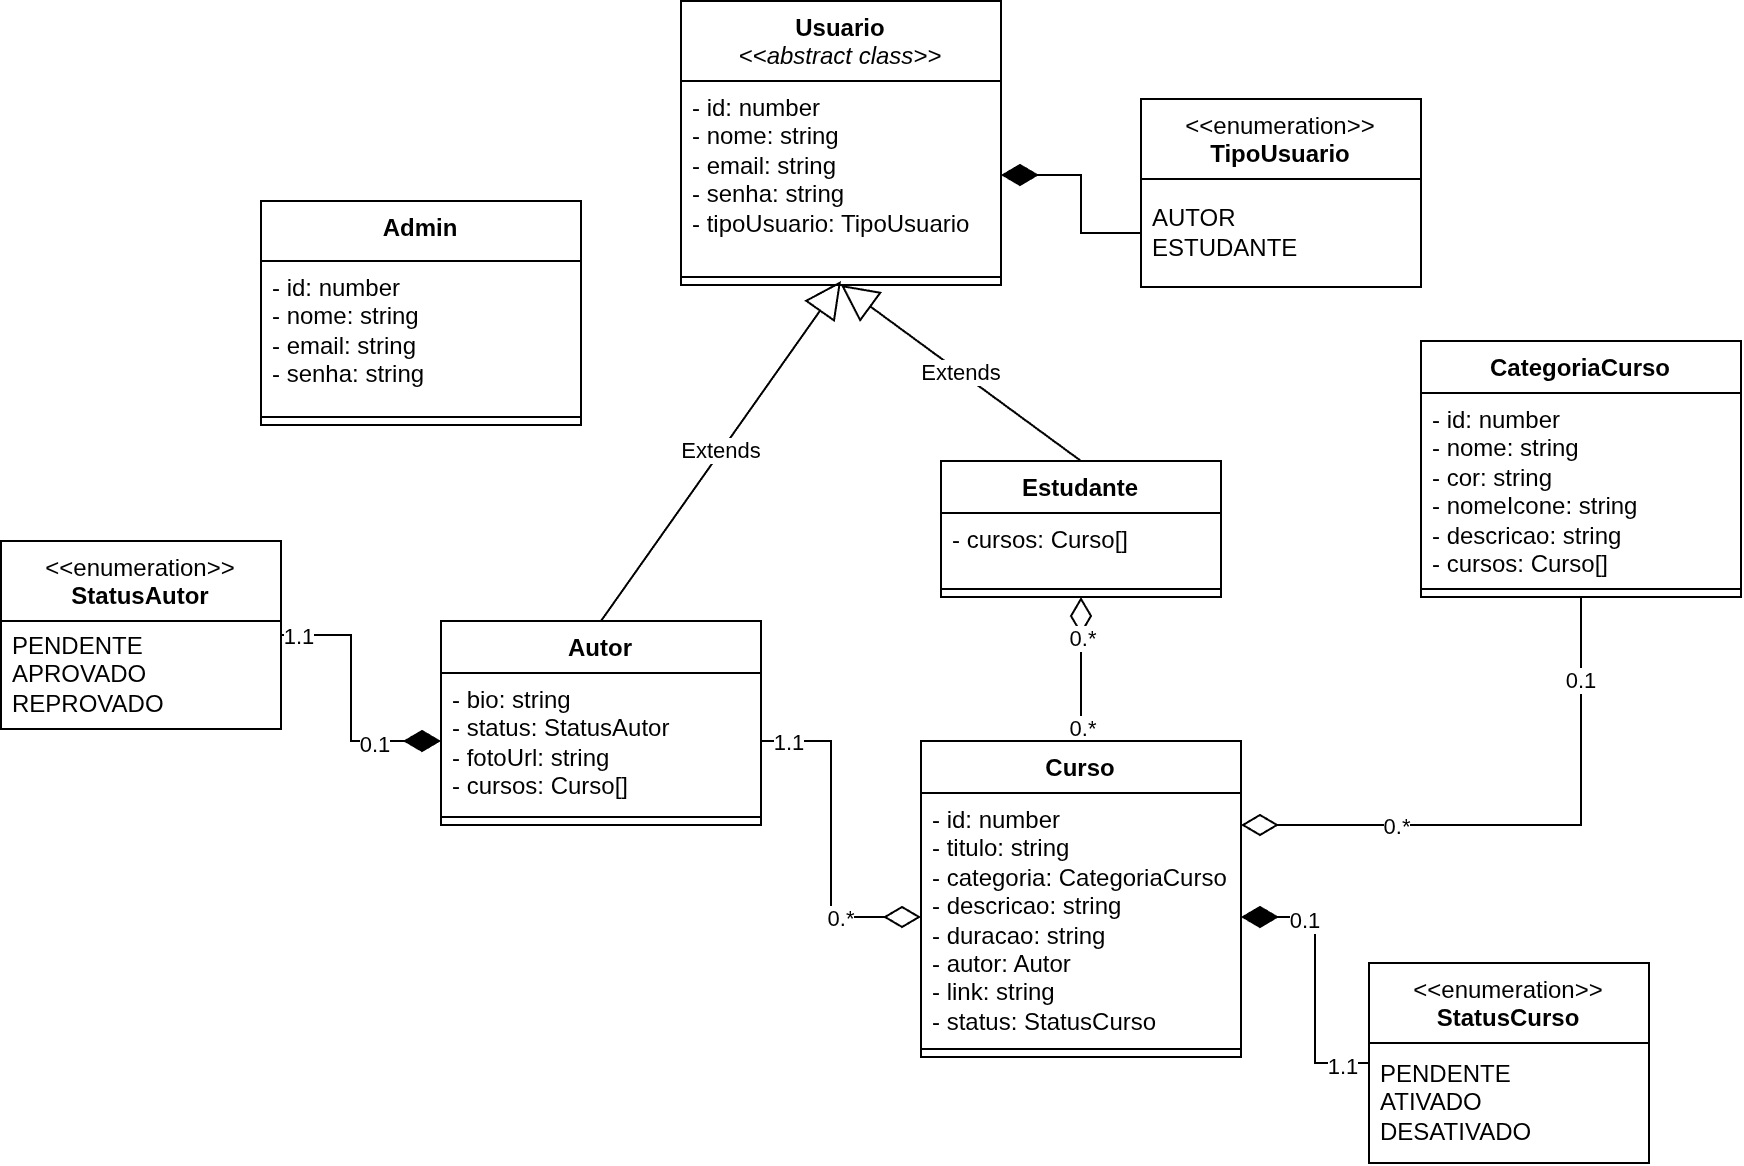

The diagram above was exported from draw.io. Its source (the exported page's mxGraphModel, read from the mxfile embedded in the PNG):
<mxGraphModel dx="2241" dy="876" grid="1" gridSize="10" guides="1" tooltips="1" connect="1" arrows="1" fold="1" page="1" pageScale="1" pageWidth="827" pageHeight="1169" math="0" shadow="0">
  <root>
    <mxCell id="0" />
    <mxCell id="1" parent="0" />
    <mxCell id="uNbpX-NcahMii_tyS38b-1" parent="1" style="swimlane;fontStyle=1;align=center;verticalAlign=top;childLayout=stackLayout;horizontal=1;startSize=26;horizontalStack=0;resizeParent=1;resizeParentMax=0;resizeLast=0;collapsible=1;marginBottom=0;whiteSpace=wrap;html=1;" value="Estudante" vertex="1">
      <mxGeometry height="68" width="140" x="130" y="240" as="geometry" />
    </mxCell>
    <mxCell id="uNbpX-NcahMii_tyS38b-2" parent="uNbpX-NcahMii_tyS38b-1" style="text;strokeColor=none;fillColor=none;align=left;verticalAlign=top;spacingLeft=4;spacingRight=4;overflow=hidden;rotatable=0;points=[[0,0.5],[1,0.5]];portConstraint=eastwest;whiteSpace=wrap;html=1;" value="&lt;div&gt;- cursos: Curso[]&lt;/div&gt;" vertex="1">
      <mxGeometry height="34" width="140" y="26" as="geometry" />
    </mxCell>
    <mxCell id="uNbpX-NcahMii_tyS38b-3" parent="uNbpX-NcahMii_tyS38b-1" style="line;strokeWidth=1;fillColor=none;align=left;verticalAlign=middle;spacingTop=-1;spacingLeft=3;spacingRight=3;rotatable=0;labelPosition=right;points=[];portConstraint=eastwest;strokeColor=inherit;" value="" vertex="1">
      <mxGeometry height="8" width="140" y="60" as="geometry" />
    </mxCell>
    <mxCell id="uNbpX-NcahMii_tyS38b-5" parent="1" style="swimlane;fontStyle=1;align=center;verticalAlign=top;childLayout=stackLayout;horizontal=1;startSize=26;horizontalStack=0;resizeParent=1;resizeParentMax=0;resizeLast=0;collapsible=1;marginBottom=0;whiteSpace=wrap;html=1;" value="Autor" vertex="1">
      <mxGeometry height="102" width="160" x="-120" y="320" as="geometry" />
    </mxCell>
    <mxCell id="uNbpX-NcahMii_tyS38b-6" parent="uNbpX-NcahMii_tyS38b-5" style="text;strokeColor=none;fillColor=none;align=left;verticalAlign=top;spacingLeft=4;spacingRight=4;overflow=hidden;rotatable=0;points=[[0,0.5],[1,0.5]];portConstraint=eastwest;whiteSpace=wrap;html=1;" value="&lt;div&gt;- bio: string&lt;/div&gt;&lt;div&gt;- status: StatusAutor&lt;/div&gt;&lt;div&gt;- fotoUrl: string&lt;/div&gt;&lt;div&gt;- cursos: Curso[]&lt;/div&gt;" vertex="1">
      <mxGeometry height="68" width="160" y="26" as="geometry" />
    </mxCell>
    <mxCell id="uNbpX-NcahMii_tyS38b-7" parent="uNbpX-NcahMii_tyS38b-5" style="line;strokeWidth=1;fillColor=none;align=left;verticalAlign=middle;spacingTop=-1;spacingLeft=3;spacingRight=3;rotatable=0;labelPosition=right;points=[];portConstraint=eastwest;strokeColor=inherit;" value="" vertex="1">
      <mxGeometry height="8" width="160" y="94" as="geometry" />
    </mxCell>
    <mxCell id="uNbpX-NcahMii_tyS38b-9" parent="1" style="swimlane;fontStyle=1;align=center;verticalAlign=top;childLayout=stackLayout;horizontal=1;startSize=30;horizontalStack=0;resizeParent=1;resizeParentMax=0;resizeLast=0;collapsible=1;marginBottom=0;whiteSpace=wrap;html=1;" value="Admin" vertex="1">
      <mxGeometry height="112" width="160" x="-210" y="110" as="geometry" />
    </mxCell>
    <mxCell id="uNbpX-NcahMii_tyS38b-10" parent="uNbpX-NcahMii_tyS38b-9" style="text;strokeColor=none;fillColor=none;align=left;verticalAlign=top;spacingLeft=4;spacingRight=4;overflow=hidden;rotatable=0;points=[[0,0.5],[1,0.5]];portConstraint=eastwest;whiteSpace=wrap;html=1;" value="- id: number&lt;div&gt;- nome: string&lt;/div&gt;&lt;div&gt;- email: string&lt;/div&gt;&lt;div&gt;- senha: string&lt;/div&gt;" vertex="1">
      <mxGeometry height="74" width="160" y="30" as="geometry" />
    </mxCell>
    <mxCell id="uNbpX-NcahMii_tyS38b-11" parent="uNbpX-NcahMii_tyS38b-9" style="line;strokeWidth=1;fillColor=none;align=left;verticalAlign=middle;spacingTop=-1;spacingLeft=3;spacingRight=3;rotatable=0;labelPosition=right;points=[];portConstraint=eastwest;strokeColor=inherit;" value="" vertex="1">
      <mxGeometry height="8" width="160" y="104" as="geometry" />
    </mxCell>
    <mxCell id="uNbpX-NcahMii_tyS38b-33" edge="1" parent="1" source="uNbpX-NcahMii_tyS38b-14" style="edgeStyle=orthogonalEdgeStyle;rounded=0;orthogonalLoop=1;jettySize=auto;html=1;endArrow=none;endFill=0;startSize=16;endSize=16;startArrow=diamondThin;startFill=1;exitX=1;exitY=0.5;exitDx=0;exitDy=0;" target="uNbpX-NcahMii_tyS38b-27">
      <mxGeometry relative="1" as="geometry" />
    </mxCell>
    <mxCell id="uNbpX-NcahMii_tyS38b-34" connectable="0" parent="uNbpX-NcahMii_tyS38b-33" style="edgeLabel;html=1;align=center;verticalAlign=middle;resizable=0;points=[];" value="1.1" vertex="1">
      <mxGeometry relative="1" x="0.7927" y="-1" as="geometry">
        <mxPoint as="offset" />
      </mxGeometry>
    </mxCell>
    <mxCell id="uNbpX-NcahMii_tyS38b-35" connectable="0" parent="uNbpX-NcahMii_tyS38b-33" style="edgeLabel;html=1;align=center;verticalAlign=middle;resizable=0;points=[];" value="0.1" vertex="1">
      <mxGeometry relative="1" x="-0.5494" y="-1" as="geometry">
        <mxPoint as="offset" />
      </mxGeometry>
    </mxCell>
    <mxCell id="DLmwapYWiViZPm4u_Tu6-1" edge="1" parent="1" source="uNbpX-NcahMii_tyS38b-13" style="edgeStyle=orthogonalEdgeStyle;rounded=0;orthogonalLoop=1;jettySize=auto;html=1;entryX=0.5;entryY=1;entryDx=0;entryDy=0;endArrow=diamondThin;endFill=0;startSize=16;endSize=16;" target="uNbpX-NcahMii_tyS38b-1">
      <mxGeometry relative="1" as="geometry" />
    </mxCell>
    <mxCell id="DLmwapYWiViZPm4u_Tu6-2" connectable="0" parent="DLmwapYWiViZPm4u_Tu6-1" style="edgeLabel;html=1;align=center;verticalAlign=middle;resizable=0;points=[];" value="0.*" vertex="1">
      <mxGeometry relative="1" x="0.4838" as="geometry">
        <mxPoint y="1" as="offset" />
      </mxGeometry>
    </mxCell>
    <mxCell id="DLmwapYWiViZPm4u_Tu6-3" connectable="0" parent="DLmwapYWiViZPm4u_Tu6-1" style="edgeLabel;html=1;align=center;verticalAlign=middle;resizable=0;points=[];" value="0.*" vertex="1">
      <mxGeometry relative="1" x="-0.8008" as="geometry">
        <mxPoint as="offset" />
      </mxGeometry>
    </mxCell>
    <mxCell id="uNbpX-NcahMii_tyS38b-13" parent="1" style="swimlane;fontStyle=1;align=center;verticalAlign=top;childLayout=stackLayout;horizontal=1;startSize=26;horizontalStack=0;resizeParent=1;resizeParentMax=0;resizeLast=0;collapsible=1;marginBottom=0;whiteSpace=wrap;html=1;" value="Curso" vertex="1">
      <mxGeometry height="158" width="160" x="120" y="380" as="geometry" />
    </mxCell>
    <mxCell id="uNbpX-NcahMii_tyS38b-14" parent="uNbpX-NcahMii_tyS38b-13" style="text;strokeColor=none;fillColor=none;align=left;verticalAlign=top;spacingLeft=4;spacingRight=4;overflow=hidden;rotatable=0;points=[[0,0.5],[1,0.5]];portConstraint=eastwest;whiteSpace=wrap;html=1;" value="- id: number&lt;div&gt;- titulo: string&lt;/div&gt;&lt;div&gt;- categoria: CategoriaCurso&lt;/div&gt;&lt;div&gt;- descricao: string&lt;/div&gt;&lt;div&gt;- duracao: string&lt;/div&gt;&lt;div&gt;- autor: Autor&lt;/div&gt;&lt;div&gt;- link: string&lt;/div&gt;&lt;div&gt;- status: StatusCurso&lt;/div&gt;" vertex="1">
      <mxGeometry height="124" width="160" y="26" as="geometry" />
    </mxCell>
    <mxCell id="uNbpX-NcahMii_tyS38b-15" parent="uNbpX-NcahMii_tyS38b-13" style="line;strokeWidth=1;fillColor=none;align=left;verticalAlign=middle;spacingTop=-1;spacingLeft=3;spacingRight=3;rotatable=0;labelPosition=right;points=[];portConstraint=eastwest;strokeColor=inherit;" value="" vertex="1">
      <mxGeometry height="8" width="160" y="150" as="geometry" />
    </mxCell>
    <mxCell id="uNbpX-NcahMii_tyS38b-17" parent="1" style="swimlane;fontStyle=1;align=center;verticalAlign=top;childLayout=stackLayout;horizontal=1;startSize=26;horizontalStack=0;resizeParent=1;resizeParentMax=0;resizeLast=0;collapsible=1;marginBottom=0;whiteSpace=wrap;html=1;" value="CategoriaCurso" vertex="1">
      <mxGeometry height="128" width="160" x="370" y="180" as="geometry" />
    </mxCell>
    <mxCell id="uNbpX-NcahMii_tyS38b-18" parent="uNbpX-NcahMii_tyS38b-17" style="text;strokeColor=none;fillColor=none;align=left;verticalAlign=top;spacingLeft=4;spacingRight=4;overflow=hidden;rotatable=0;points=[[0,0.5],[1,0.5]];portConstraint=eastwest;whiteSpace=wrap;html=1;" value="- id: number&lt;div&gt;- nome: string&lt;/div&gt;&lt;div&gt;- cor: string&lt;/div&gt;&lt;div&gt;- nomeIcone: string&lt;/div&gt;&lt;div&gt;- descricao: string&lt;/div&gt;&lt;div&gt;- cursos: Curso[]&lt;/div&gt;" vertex="1">
      <mxGeometry height="94" width="160" y="26" as="geometry" />
    </mxCell>
    <mxCell id="uNbpX-NcahMii_tyS38b-19" parent="uNbpX-NcahMii_tyS38b-17" style="line;strokeWidth=1;fillColor=none;align=left;verticalAlign=middle;spacingTop=-1;spacingLeft=3;spacingRight=3;rotatable=0;labelPosition=right;points=[];portConstraint=eastwest;strokeColor=inherit;" value="" vertex="1">
      <mxGeometry height="8" width="160" y="120" as="geometry" />
    </mxCell>
    <mxCell id="uNbpX-NcahMii_tyS38b-29" edge="1" parent="1" source="uNbpX-NcahMii_tyS38b-25" style="edgeStyle=orthogonalEdgeStyle;rounded=0;orthogonalLoop=1;jettySize=auto;html=1;endArrow=diamondThin;endFill=1;startSize=16;endSize=16;" target="uNbpX-NcahMii_tyS38b-6">
      <mxGeometry relative="1" as="geometry" />
    </mxCell>
    <mxCell id="uNbpX-NcahMii_tyS38b-30" connectable="0" parent="uNbpX-NcahMii_tyS38b-29" style="edgeLabel;html=1;align=center;verticalAlign=middle;resizable=0;points=[];" value="0.1" vertex="1">
      <mxGeometry relative="1" x="0.4866" y="-1" as="geometry">
        <mxPoint as="offset" />
      </mxGeometry>
    </mxCell>
    <mxCell id="uNbpX-NcahMii_tyS38b-31" connectable="0" parent="uNbpX-NcahMii_tyS38b-29" style="edgeLabel;html=1;align=center;verticalAlign=middle;resizable=0;points=[];" value="1.1" vertex="1">
      <mxGeometry relative="1" x="-0.8758" as="geometry">
        <mxPoint as="offset" />
      </mxGeometry>
    </mxCell>
    <mxCell id="uNbpX-NcahMii_tyS38b-25" parent="1" style="swimlane;fontStyle=0;align=center;verticalAlign=top;childLayout=stackLayout;horizontal=1;startSize=40;horizontalStack=0;resizeParent=1;resizeParentMax=0;resizeLast=0;collapsible=0;marginBottom=0;html=1;whiteSpace=wrap;" value="&amp;lt;&amp;lt;enumeration&amp;gt;&amp;gt;&lt;br&gt;&lt;b&gt;StatusAutor&lt;/b&gt;" vertex="1">
      <mxGeometry height="94" width="140" x="-340" y="280" as="geometry" />
    </mxCell>
    <mxCell id="uNbpX-NcahMii_tyS38b-26" parent="uNbpX-NcahMii_tyS38b-25" style="text;html=1;strokeColor=none;fillColor=none;align=left;verticalAlign=middle;spacingLeft=4;spacingRight=4;overflow=hidden;rotatable=0;points=[[0,0.5],[1,0.5]];portConstraint=eastwest;whiteSpace=wrap;" value="PENDENTE&lt;div&gt;APROVADO&lt;/div&gt;&lt;div&gt;REPROVADO&lt;/div&gt;" vertex="1">
      <mxGeometry height="54" width="140" y="40" as="geometry" />
    </mxCell>
    <mxCell id="uNbpX-NcahMii_tyS38b-27" parent="1" style="swimlane;fontStyle=0;align=center;verticalAlign=top;childLayout=stackLayout;horizontal=1;startSize=40;horizontalStack=0;resizeParent=1;resizeParentMax=0;resizeLast=0;collapsible=0;marginBottom=0;html=1;whiteSpace=wrap;" value="&amp;lt;&amp;lt;enumeration&amp;gt;&amp;gt;&lt;br&gt;&lt;b&gt;StatusCurso&lt;/b&gt;" vertex="1">
      <mxGeometry height="100" width="140" x="344" y="491" as="geometry" />
    </mxCell>
    <mxCell id="uNbpX-NcahMii_tyS38b-28" parent="uNbpX-NcahMii_tyS38b-27" style="text;html=1;strokeColor=none;fillColor=none;align=left;verticalAlign=middle;spacingLeft=4;spacingRight=4;overflow=hidden;rotatable=0;points=[[0,0.5],[1,0.5]];portConstraint=eastwest;whiteSpace=wrap;" value="PENDENTE&lt;div&gt;ATIVADO&lt;/div&gt;&lt;div&gt;DESATIVADO&lt;/div&gt;" vertex="1">
      <mxGeometry height="60" width="140" y="40" as="geometry" />
    </mxCell>
    <mxCell id="uNbpX-NcahMii_tyS38b-32" edge="1" parent="1" source="uNbpX-NcahMii_tyS38b-6" style="edgeStyle=orthogonalEdgeStyle;rounded=0;orthogonalLoop=1;jettySize=auto;html=1;entryX=0;entryY=0.5;entryDx=0;entryDy=0;endArrow=diamondThin;endFill=0;startSize=16;endSize=16;" target="uNbpX-NcahMii_tyS38b-14">
      <mxGeometry relative="1" as="geometry" />
    </mxCell>
    <mxCell id="uNbpX-NcahMii_tyS38b-36" connectable="0" parent="uNbpX-NcahMii_tyS38b-32" style="edgeLabel;html=1;align=center;verticalAlign=middle;resizable=0;points=[];" value="0.*" vertex="1">
      <mxGeometry relative="1" x="0.6042" y="-1" as="geometry">
        <mxPoint x="-8" y="-1" as="offset" />
      </mxGeometry>
    </mxCell>
    <mxCell id="uNbpX-NcahMii_tyS38b-37" connectable="0" parent="uNbpX-NcahMii_tyS38b-32" style="edgeLabel;html=1;align=center;verticalAlign=middle;resizable=0;points=[];" value="1.1" vertex="1">
      <mxGeometry relative="1" x="-0.8757" as="geometry">
        <mxPoint x="3" as="offset" />
      </mxGeometry>
    </mxCell>
    <mxCell id="uNbpX-NcahMii_tyS38b-38" edge="1" parent="1" source="uNbpX-NcahMii_tyS38b-14" style="edgeStyle=orthogonalEdgeStyle;rounded=0;orthogonalLoop=1;jettySize=auto;html=1;startArrow=diamondThin;startFill=0;endArrow=none;endFill=0;startSize=16;endSize=16;entryX=0.5;entryY=1;entryDx=0;entryDy=0;exitX=1;exitY=0.129;exitDx=0;exitDy=0;exitPerimeter=0;" target="uNbpX-NcahMii_tyS38b-17">
      <mxGeometry relative="1" as="geometry" />
    </mxCell>
    <mxCell id="uNbpX-NcahMii_tyS38b-39" connectable="0" parent="uNbpX-NcahMii_tyS38b-38" style="edgeLabel;html=1;align=center;verticalAlign=middle;resizable=0;points=[];" value="0.*" vertex="1">
      <mxGeometry relative="1" x="-0.4996" y="-1" as="geometry">
        <mxPoint x="7" as="offset" />
      </mxGeometry>
    </mxCell>
    <mxCell id="uNbpX-NcahMii_tyS38b-40" connectable="0" parent="uNbpX-NcahMii_tyS38b-38" style="edgeLabel;html=1;align=center;verticalAlign=middle;resizable=0;points=[];" value="0.1" vertex="1">
      <mxGeometry relative="1" x="0.7083" y="1" as="geometry">
        <mxPoint as="offset" />
      </mxGeometry>
    </mxCell>
    <mxCell id="P097eFRyrAuVPdYMpw-j-1" parent="1" style="swimlane;fontStyle=1;align=center;verticalAlign=top;childLayout=stackLayout;horizontal=1;startSize=40;horizontalStack=0;resizeParent=1;resizeParentMax=0;resizeLast=0;collapsible=1;marginBottom=0;whiteSpace=wrap;html=1;" value="Usuario&lt;div&gt;&lt;span style=&quot;font-weight: normal;&quot;&gt;&lt;i&gt;&amp;lt;&amp;lt;abstract class&amp;gt;&amp;gt;&lt;/i&gt;&lt;/span&gt;&lt;/div&gt;" vertex="1">
      <mxGeometry height="142" width="160" y="10" as="geometry" />
    </mxCell>
    <mxCell id="P097eFRyrAuVPdYMpw-j-2" parent="P097eFRyrAuVPdYMpw-j-1" style="text;strokeColor=none;fillColor=none;align=left;verticalAlign=top;spacingLeft=4;spacingRight=4;overflow=hidden;rotatable=0;points=[[0,0.5],[1,0.5]];portConstraint=eastwest;whiteSpace=wrap;html=1;" value="- id: number&lt;div&gt;- nome: string&lt;/div&gt;&lt;div&gt;- email: string&lt;/div&gt;&lt;div&gt;- senha: string&lt;/div&gt;&lt;div&gt;- tipoUsuario: TipoUsuario&lt;/div&gt;" vertex="1">
      <mxGeometry height="94" width="160" y="40" as="geometry" />
    </mxCell>
    <mxCell id="P097eFRyrAuVPdYMpw-j-3" parent="P097eFRyrAuVPdYMpw-j-1" style="line;strokeWidth=1;fillColor=none;align=left;verticalAlign=middle;spacingTop=-1;spacingLeft=3;spacingRight=3;rotatable=0;labelPosition=right;points=[];portConstraint=eastwest;strokeColor=inherit;" value="" vertex="1">
      <mxGeometry height="8" width="160" y="134" as="geometry" />
    </mxCell>
    <mxCell id="P097eFRyrAuVPdYMpw-j-4" parent="1" style="swimlane;fontStyle=0;align=center;verticalAlign=top;childLayout=stackLayout;horizontal=1;startSize=40;horizontalStack=0;resizeParent=1;resizeParentMax=0;resizeLast=0;collapsible=0;marginBottom=0;html=1;whiteSpace=wrap;" value="&amp;lt;&amp;lt;enumeration&amp;gt;&amp;gt;&lt;br&gt;&lt;b&gt;TipoUsuario&lt;/b&gt;" vertex="1">
      <mxGeometry height="94" width="140" x="230" y="59" as="geometry" />
    </mxCell>
    <mxCell id="P097eFRyrAuVPdYMpw-j-5" parent="P097eFRyrAuVPdYMpw-j-4" style="text;html=1;strokeColor=none;fillColor=none;align=left;verticalAlign=middle;spacingLeft=4;spacingRight=4;overflow=hidden;rotatable=0;points=[[0,0.5],[1,0.5]];portConstraint=eastwest;whiteSpace=wrap;" value="AUTOR&lt;div&gt;ESTUDANTE&lt;/div&gt;" vertex="1">
      <mxGeometry height="54" width="140" y="40" as="geometry" />
    </mxCell>
    <mxCell id="P097eFRyrAuVPdYMpw-j-6" edge="1" parent="1" source="P097eFRyrAuVPdYMpw-j-5" style="edgeStyle=orthogonalEdgeStyle;rounded=0;orthogonalLoop=1;jettySize=auto;html=1;entryX=1;entryY=0.5;entryDx=0;entryDy=0;endArrow=diamondThin;endFill=1;startSize=16;endSize=16;" target="P097eFRyrAuVPdYMpw-j-2">
      <mxGeometry relative="1" as="geometry" />
    </mxCell>
    <mxCell id="43Eewii6Wm7haStmltRO-1" edge="1" parent="1" source="uNbpX-NcahMii_tyS38b-5" style="endArrow=block;endSize=16;endFill=0;html=1;rounded=0;exitX=0.5;exitY=0;exitDx=0;exitDy=0;entryX=0.5;entryY=0.75;entryDx=0;entryDy=0;entryPerimeter=0;" target="P097eFRyrAuVPdYMpw-j-3" value="Extends">
      <mxGeometry relative="1" width="160" as="geometry">
        <mxPoint x="60" y="220" as="sourcePoint" />
        <mxPoint x="220" y="220" as="targetPoint" />
      </mxGeometry>
    </mxCell>
    <mxCell id="43Eewii6Wm7haStmltRO-2" edge="1" parent="1" source="uNbpX-NcahMii_tyS38b-1" style="endArrow=block;endSize=16;endFill=0;html=1;rounded=0;exitX=0.5;exitY=0;exitDx=0;exitDy=0;entryX=0.5;entryY=1;entryDx=0;entryDy=0;" target="P097eFRyrAuVPdYMpw-j-1" value="Extends">
      <mxGeometry relative="1" width="160" as="geometry">
        <mxPoint x="60" y="350" as="sourcePoint" />
        <mxPoint x="80" y="150" as="targetPoint" />
      </mxGeometry>
    </mxCell>
  </root>
</mxGraphModel>